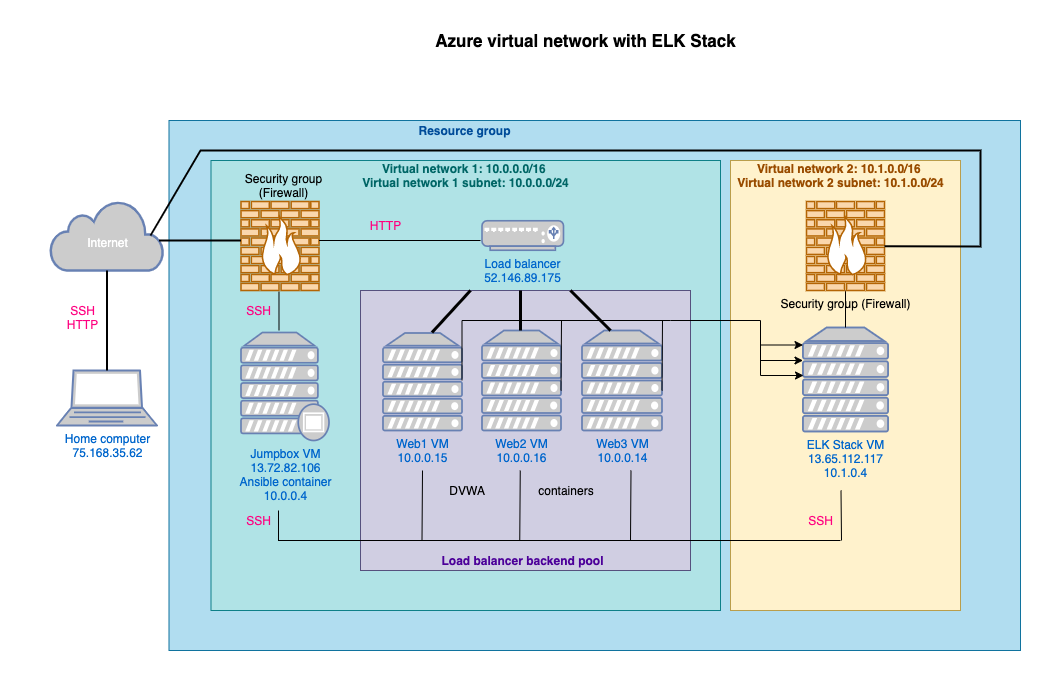

The diagram above was exported from draw.io. Its source (the exported page's mxGraphModel, read from the mxfile embedded in the PNG):
<mxGraphModel dx="837" dy="487" grid="1" gridSize="10" guides="1" tooltips="1" connect="1" arrows="1" fold="1" page="1" pageScale="1" pageWidth="850" pageHeight="1100" math="0" shadow="0">
  <root>
    <mxCell id="0" />
    <mxCell id="1" parent="0" />
    <mxCell id="zQ1mRoNjkwWDEkEM9bIS-34" value="" style="rounded=0;whiteSpace=wrap;html=1;labelBackgroundColor=none;fontColor=#006600;fillColor=none;strokeColor=none;" vertex="1" parent="1">
      <mxGeometry width="1060" height="690" as="geometry" />
    </mxCell>
    <mxCell id="zQ1mRoNjkwWDEkEM9bIS-1" value="" style="rounded=0;whiteSpace=wrap;html=1;fillColor=#b1ddf0;labelBorderColor=#000000;strokeColor=#10739e;" vertex="1" parent="1">
      <mxGeometry x="168.5" y="120" width="851.5" height="530" as="geometry" />
    </mxCell>
    <mxCell id="zQ1mRoNjkwWDEkEM9bIS-2" value="" style="rounded=0;whiteSpace=wrap;html=1;fillColor=#b0e3e6;strokeColor=#0e8088;" vertex="1" parent="1">
      <mxGeometry x="210.5" y="160" width="509.5" height="450" as="geometry" />
    </mxCell>
    <mxCell id="zQ1mRoNjkwWDEkEM9bIS-3" value="" style="rounded=0;whiteSpace=wrap;html=1;fillColor=#d0cee2;strokeColor=#56517e;" vertex="1" parent="1">
      <mxGeometry x="360" y="290" width="330" height="280" as="geometry" />
    </mxCell>
    <mxCell id="zQ1mRoNjkwWDEkEM9bIS-4" value="Home computer&lt;br&gt;75.168.35.62" style="fontColor=#0066CC;verticalAlign=top;verticalLabelPosition=bottom;labelPosition=center;align=center;html=1;outlineConnect=0;fillColor=#CCCCCC;strokeColor=#6881B3;gradientColor=none;gradientDirection=north;strokeWidth=2;shape=mxgraph.networks.laptop;" vertex="1" parent="1">
      <mxGeometry x="56.5" y="370" width="100" height="55" as="geometry" />
    </mxCell>
    <mxCell id="zQ1mRoNjkwWDEkEM9bIS-5" value="Web1 VM&lt;br&gt;10.0.0.15" style="fontColor=#0066CC;verticalAlign=top;verticalLabelPosition=bottom;labelPosition=center;align=center;html=1;outlineConnect=0;fillColor=#CCCCCC;strokeColor=#6881B3;gradientColor=none;gradientDirection=north;strokeWidth=2;shape=mxgraph.networks.server;" vertex="1" parent="1">
      <mxGeometry x="382.5" y="332.5" width="79" height="97.5" as="geometry" />
    </mxCell>
    <mxCell id="zQ1mRoNjkwWDEkEM9bIS-6" value="Jumpbox VM&lt;br&gt;13.72.82.106&lt;br&gt;Ansible container&lt;br&gt;10.0.0.4" style="fontColor=#0066CC;verticalAlign=top;verticalLabelPosition=bottom;labelPosition=center;align=center;html=1;outlineConnect=0;fillColor=#CCCCCC;strokeColor=#6881B3;gradientColor=none;gradientDirection=north;strokeWidth=2;shape=mxgraph.networks.proxy_server;" vertex="1" parent="1">
      <mxGeometry x="240.5" y="332" width="88" height="108" as="geometry" />
    </mxCell>
    <mxCell id="zQ1mRoNjkwWDEkEM9bIS-7" value="Web2 VM&lt;br&gt;10.0.0.16" style="fontColor=#0066CC;verticalAlign=top;verticalLabelPosition=bottom;labelPosition=center;align=center;html=1;outlineConnect=0;fillColor=#CCCCCC;strokeColor=#6881B3;gradientColor=none;gradientDirection=north;strokeWidth=2;shape=mxgraph.networks.server;" vertex="1" parent="1">
      <mxGeometry x="481.5" y="330" width="79" height="100" as="geometry" />
    </mxCell>
    <mxCell id="zQ1mRoNjkwWDEkEM9bIS-8" value="Web3 VM&lt;br&gt;10.0.0.14" style="fontColor=#0066CC;verticalAlign=top;verticalLabelPosition=bottom;labelPosition=center;align=center;html=1;outlineConnect=0;fillColor=#CCCCCC;strokeColor=#6881B3;gradientColor=none;gradientDirection=north;strokeWidth=2;shape=mxgraph.networks.server;" vertex="1" parent="1">
      <mxGeometry x="581.5" y="330" width="80" height="100" as="geometry" />
    </mxCell>
    <mxCell id="zQ1mRoNjkwWDEkEM9bIS-9" value="&lt;br&gt;Internet" style="html=1;outlineConnect=0;fillColor=#CCCCCC;strokeColor=#6881B3;gradientColor=none;gradientDirection=north;strokeWidth=2;shape=mxgraph.networks.cloud;fontColor=#ffffff;" vertex="1" parent="1">
      <mxGeometry x="50" y="200" width="113" height="70" as="geometry" />
    </mxCell>
    <mxCell id="zQ1mRoNjkwWDEkEM9bIS-10" value="&lt;b&gt;&lt;font style=&quot;font-size: 17px&quot;&gt;Azure virtual network with ELK Stack&lt;/font&gt;&lt;/b&gt;" style="text;html=1;align=center;verticalAlign=middle;resizable=0;points=[];autosize=1;strokeColor=none;" vertex="1" parent="1">
      <mxGeometry x="425" y="30" width="320" height="20" as="geometry" />
    </mxCell>
    <mxCell id="zQ1mRoNjkwWDEkEM9bIS-12" value="&lt;b&gt;&lt;font color=&quot;#006666&quot;&gt;Virtual network 1: 10.0.0.0/16&amp;nbsp;&lt;br&gt;Virtual network 1 subnet: 10.0.0.0/24&lt;/font&gt;&lt;/b&gt;" style="text;html=1;align=center;verticalAlign=middle;resizable=0;points=[];autosize=1;strokeColor=none;" vertex="1" parent="1">
      <mxGeometry x="355.25" y="160" width="220" height="30" as="geometry" />
    </mxCell>
    <mxCell id="zQ1mRoNjkwWDEkEM9bIS-13" value="" style="verticalAlign=top;verticalLabelPosition=bottom;labelPosition=center;align=center;html=1;outlineConnect=0;fillColor=#fad7ac;strokeColor=#b46504;gradientDirection=north;strokeWidth=2;shape=mxgraph.networks.firewall;" vertex="1" parent="1">
      <mxGeometry x="240.5" y="201" width="78" height="89" as="geometry" />
    </mxCell>
    <mxCell id="zQ1mRoNjkwWDEkEM9bIS-14" value="Security group&lt;br&gt;(Firewall)" style="text;html=1;align=center;verticalAlign=middle;resizable=0;points=[];autosize=1;strokeColor=none;" vertex="1" parent="1">
      <mxGeometry x="237.5" y="170" width="90" height="30" as="geometry" />
    </mxCell>
    <mxCell id="zQ1mRoNjkwWDEkEM9bIS-15" value="" style="endArrow=none;html=1;entryX=0.5;entryY=1;entryDx=0;entryDy=0;entryPerimeter=0;strokeWidth=2;" edge="1" parent="1" target="zQ1mRoNjkwWDEkEM9bIS-9">
      <mxGeometry width="50" height="50" relative="1" as="geometry">
        <mxPoint x="106.5" y="370" as="sourcePoint" />
        <mxPoint x="156.5" y="320" as="targetPoint" />
      </mxGeometry>
    </mxCell>
    <mxCell id="zQ1mRoNjkwWDEkEM9bIS-16" value="" style="endArrow=none;html=1;strokeWidth=2;" edge="1" parent="1">
      <mxGeometry width="50" height="50" relative="1" as="geometry">
        <mxPoint x="158.5" y="240" as="sourcePoint" />
        <mxPoint x="240.5" y="240" as="targetPoint" />
      </mxGeometry>
    </mxCell>
    <mxCell id="zQ1mRoNjkwWDEkEM9bIS-17" value="" style="endArrow=none;html=1;entryX=0.43;entryY=1;entryDx=0;entryDy=0;entryPerimeter=0;" edge="1" parent="1">
      <mxGeometry width="50" height="50" relative="1" as="geometry">
        <mxPoint x="278.5" y="330" as="sourcePoint" />
        <mxPoint x="278.48" y="291" as="targetPoint" />
      </mxGeometry>
    </mxCell>
    <mxCell id="zQ1mRoNjkwWDEkEM9bIS-24" value="Load balancer&lt;br&gt;52.146.89.175" style="fontColor=#0066CC;verticalAlign=top;verticalLabelPosition=bottom;labelPosition=center;align=center;html=1;outlineConnect=0;fillColor=#CCCCCC;strokeColor=#6881B3;gradientColor=none;gradientDirection=north;strokeWidth=2;shape=mxgraph.networks.load_balancer;" vertex="1" parent="1">
      <mxGeometry x="481.5" y="220.25" width="81.5" height="29.5" as="geometry" />
    </mxCell>
    <mxCell id="zQ1mRoNjkwWDEkEM9bIS-26" value="" style="endArrow=none;html=1;fontStyle=1;strokeWidth=3;" edge="1" parent="1">
      <mxGeometry width="50" height="50" relative="1" as="geometry">
        <mxPoint x="431.5" y="332" as="sourcePoint" />
        <mxPoint x="470" y="290" as="targetPoint" />
      </mxGeometry>
    </mxCell>
    <mxCell id="zQ1mRoNjkwWDEkEM9bIS-27" value="" style="endArrow=none;html=1;strokeWidth=3;" edge="1" parent="1">
      <mxGeometry width="50" height="50" relative="1" as="geometry">
        <mxPoint x="610" y="330" as="sourcePoint" />
        <mxPoint x="570" y="290" as="targetPoint" />
      </mxGeometry>
    </mxCell>
    <mxCell id="zQ1mRoNjkwWDEkEM9bIS-28" value="" style="endArrow=none;html=1;strokeWidth=3;" edge="1" parent="1">
      <mxGeometry width="50" height="50" relative="1" as="geometry">
        <mxPoint x="520" y="330" as="sourcePoint" />
        <mxPoint x="520" y="290" as="targetPoint" />
      </mxGeometry>
    </mxCell>
    <mxCell id="zQ1mRoNjkwWDEkEM9bIS-29" value="&lt;b&gt;&lt;font color=&quot;#4c0099&quot;&gt;Load balancer backend pool&lt;/font&gt;&lt;/b&gt;" style="text;html=1;align=center;verticalAlign=middle;resizable=0;points=[];autosize=1;strokeColor=none;" vertex="1" parent="1">
      <mxGeometry x="432.25" y="550" width="180" height="20" as="geometry" />
    </mxCell>
    <mxCell id="zQ1mRoNjkwWDEkEM9bIS-30" value="" style="endArrow=none;html=1;" edge="1" parent="1">
      <mxGeometry width="50" height="50" relative="1" as="geometry">
        <mxPoint x="318.5" y="240" as="sourcePoint" />
        <mxPoint x="480" y="240" as="targetPoint" />
      </mxGeometry>
    </mxCell>
    <mxCell id="zQ1mRoNjkwWDEkEM9bIS-31" value="SSH&lt;br&gt;HTTP" style="text;html=1;align=center;verticalAlign=middle;resizable=0;points=[];autosize=1;strokeColor=none;fontColor=#FF0080;" vertex="1" parent="1">
      <mxGeometry x="56.5" y="302" width="50" height="30" as="geometry" />
    </mxCell>
    <mxCell id="zQ1mRoNjkwWDEkEM9bIS-32" value="HTTP" style="text;html=1;align=center;verticalAlign=middle;resizable=0;points=[];autosize=1;strokeColor=none;fontColor=#FF0080;" vertex="1" parent="1">
      <mxGeometry x="360" y="215" width="50" height="20" as="geometry" />
    </mxCell>
    <mxCell id="zQ1mRoNjkwWDEkEM9bIS-33" value="SSH" style="text;html=1;align=center;verticalAlign=middle;resizable=0;points=[];autosize=1;strokeColor=none;fontColor=#FF0080;" vertex="1" parent="1">
      <mxGeometry x="237.5" y="300" width="40" height="20" as="geometry" />
    </mxCell>
    <mxCell id="zQ1mRoNjkwWDEkEM9bIS-35" value="&lt;b&gt;&lt;font color=&quot;#004c99&quot;&gt;Resource group&lt;/font&gt;&lt;/b&gt;" style="text;html=1;align=center;verticalAlign=middle;resizable=0;points=[];autosize=1;strokeColor=none;" vertex="1" parent="1">
      <mxGeometry x="409.25" y="120" width="110" height="20" as="geometry" />
    </mxCell>
    <mxCell id="zQ1mRoNjkwWDEkEM9bIS-36" value="" style="rounded=0;whiteSpace=wrap;html=1;fillColor=#fff2cc;strokeColor=#BA9E4B;" vertex="1" parent="1">
      <mxGeometry x="730" y="160" width="230" height="450" as="geometry" />
    </mxCell>
    <mxCell id="zQ1mRoNjkwWDEkEM9bIS-37" value="ELK Stack VM&lt;br&gt;13.65.112.117&lt;br&gt;10.1.0.4" style="fontColor=#0066CC;verticalAlign=top;verticalLabelPosition=bottom;labelPosition=center;align=center;html=1;outlineConnect=0;fillColor=#CCCCCC;strokeColor=#6881B3;gradientColor=none;gradientDirection=north;strokeWidth=2;shape=mxgraph.networks.server;" vertex="1" parent="1">
      <mxGeometry x="802.5" y="327" width="85" height="104" as="geometry" />
    </mxCell>
    <mxCell id="zQ1mRoNjkwWDEkEM9bIS-86" value="" style="edgeStyle=orthogonalEdgeStyle;rounded=0;orthogonalLoop=1;jettySize=auto;html=1;strokeWidth=1;endArrow=none;endFill=0;" edge="1" parent="1" source="zQ1mRoNjkwWDEkEM9bIS-38" target="zQ1mRoNjkwWDEkEM9bIS-37">
      <mxGeometry relative="1" as="geometry" />
    </mxCell>
    <mxCell id="zQ1mRoNjkwWDEkEM9bIS-38" value="Security group (Firewall)" style="verticalAlign=top;verticalLabelPosition=bottom;labelPosition=center;align=center;html=1;outlineConnect=0;fillColor=#fad7ac;strokeColor=#b46504;gradientDirection=north;strokeWidth=2;shape=mxgraph.networks.firewall;" vertex="1" parent="1">
      <mxGeometry x="806" y="201" width="78" height="89" as="geometry" />
    </mxCell>
    <mxCell id="zQ1mRoNjkwWDEkEM9bIS-45" value="" style="endArrow=none;html=1;" edge="1" parent="1">
      <mxGeometry width="50" height="50" relative="1" as="geometry">
        <mxPoint x="277.5" y="540" as="sourcePoint" />
        <mxPoint x="840" y="540" as="targetPoint" />
      </mxGeometry>
    </mxCell>
    <mxCell id="zQ1mRoNjkwWDEkEM9bIS-46" value="" style="endArrow=none;html=1;" edge="1" parent="1">
      <mxGeometry width="50" height="50" relative="1" as="geometry">
        <mxPoint x="278" y="540" as="sourcePoint" />
        <mxPoint x="278" y="510" as="targetPoint" />
      </mxGeometry>
    </mxCell>
    <mxCell id="zQ1mRoNjkwWDEkEM9bIS-47" value="" style="endArrow=none;html=1;" edge="1" parent="1">
      <mxGeometry width="50" height="50" relative="1" as="geometry">
        <mxPoint x="841" y="540" as="sourcePoint" />
        <mxPoint x="840.5" y="490" as="targetPoint" />
      </mxGeometry>
    </mxCell>
    <mxCell id="zQ1mRoNjkwWDEkEM9bIS-48" value="&lt;b&gt;&lt;font color=&quot;#994c00&quot;&gt;Virtual network 2: 10.1.0.0/16&amp;nbsp;&lt;br&gt;Virtual network 2 subnet: 10.1.0.0/24&lt;/font&gt;&lt;/b&gt;" style="text;html=1;align=center;verticalAlign=middle;resizable=0;points=[];autosize=1;strokeColor=none;" vertex="1" parent="1">
      <mxGeometry x="730" y="160" width="220" height="30" as="geometry" />
    </mxCell>
    <mxCell id="zQ1mRoNjkwWDEkEM9bIS-51" value="SSH" style="text;html=1;align=center;verticalAlign=middle;resizable=0;points=[];autosize=1;strokeColor=none;fontColor=#FF0080;" vertex="1" parent="1">
      <mxGeometry x="237.5" y="510" width="40" height="20" as="geometry" />
    </mxCell>
    <mxCell id="zQ1mRoNjkwWDEkEM9bIS-56" value="" style="endArrow=none;html=1;rounded=0;strokeWidth=2;" edge="1" parent="1" target="zQ1mRoNjkwWDEkEM9bIS-38">
      <mxGeometry width="50" height="50" relative="1" as="geometry">
        <mxPoint x="150" y="235" as="sourcePoint" />
        <mxPoint x="200" y="185" as="targetPoint" />
        <Array as="points">
          <mxPoint x="200" y="150" />
          <mxPoint x="980" y="150" />
          <mxPoint x="980" y="246" />
        </Array>
      </mxGeometry>
    </mxCell>
    <mxCell id="zQ1mRoNjkwWDEkEM9bIS-64" value="DVWA&amp;nbsp; &amp;nbsp; &amp;nbsp; &amp;nbsp; &amp;nbsp; &amp;nbsp; &amp;nbsp; &amp;nbsp; containers" style="text;html=1;align=center;verticalAlign=middle;resizable=0;points=[];autosize=1;strokeColor=none;" vertex="1" parent="1">
      <mxGeometry x="441" y="480" width="160" height="20" as="geometry" />
    </mxCell>
    <mxCell id="zQ1mRoNjkwWDEkEM9bIS-65" value="SSH" style="text;html=1;align=center;verticalAlign=middle;resizable=0;points=[];autosize=1;strokeColor=none;fontColor=#FF0080;" vertex="1" parent="1">
      <mxGeometry x="800" y="510" width="40" height="20" as="geometry" />
    </mxCell>
    <mxCell id="zQ1mRoNjkwWDEkEM9bIS-71" value="" style="endArrow=none;html=1;" edge="1" parent="1">
      <mxGeometry width="50" height="50" relative="1" as="geometry">
        <mxPoint x="421.5" y="540" as="sourcePoint" />
        <mxPoint x="422" y="470" as="targetPoint" />
      </mxGeometry>
    </mxCell>
    <mxCell id="zQ1mRoNjkwWDEkEM9bIS-73" value="" style="endArrow=none;html=1;" edge="1" parent="1">
      <mxGeometry width="50" height="50" relative="1" as="geometry">
        <mxPoint x="519.25" y="540" as="sourcePoint" />
        <mxPoint x="519.75" y="470" as="targetPoint" />
      </mxGeometry>
    </mxCell>
    <mxCell id="zQ1mRoNjkwWDEkEM9bIS-74" value="" style="endArrow=none;html=1;" edge="1" parent="1">
      <mxGeometry width="50" height="50" relative="1" as="geometry">
        <mxPoint x="630" y="540" as="sourcePoint" />
        <mxPoint x="630.5" y="470" as="targetPoint" />
      </mxGeometry>
    </mxCell>
    <mxCell id="zQ1mRoNjkwWDEkEM9bIS-77" value="" style="endArrow=none;html=1;strokeWidth=1;" edge="1" parent="1">
      <mxGeometry width="50" height="50" relative="1" as="geometry">
        <mxPoint x="461.5" y="380" as="sourcePoint" />
        <mxPoint x="461.5" y="320" as="targetPoint" />
      </mxGeometry>
    </mxCell>
    <mxCell id="zQ1mRoNjkwWDEkEM9bIS-78" value="" style="endArrow=none;html=1;" edge="1" parent="1">
      <mxGeometry width="50" height="50" relative="1" as="geometry">
        <mxPoint x="560.5" y="390" as="sourcePoint" />
        <mxPoint x="561" y="320" as="targetPoint" />
      </mxGeometry>
    </mxCell>
    <mxCell id="zQ1mRoNjkwWDEkEM9bIS-79" value="" style="endArrow=none;html=1;" edge="1" parent="1">
      <mxGeometry width="50" height="50" relative="1" as="geometry">
        <mxPoint x="661.5" y="390" as="sourcePoint" />
        <mxPoint x="662" y="320" as="targetPoint" />
      </mxGeometry>
    </mxCell>
    <mxCell id="zQ1mRoNjkwWDEkEM9bIS-81" value="" style="endArrow=classic;html=1;strokeWidth=1;rounded=0;" edge="1" parent="1">
      <mxGeometry width="50" height="50" relative="1" as="geometry">
        <mxPoint x="461.5" y="320" as="sourcePoint" />
        <mxPoint x="803" y="375" as="targetPoint" />
        <Array as="points">
          <mxPoint x="670" y="320" />
          <mxPoint x="760" y="320" />
          <mxPoint x="760" y="375" />
        </Array>
      </mxGeometry>
    </mxCell>
    <mxCell id="zQ1mRoNjkwWDEkEM9bIS-84" value="" style="endArrow=classic;html=1;strokeWidth=1;" edge="1" parent="1">
      <mxGeometry width="50" height="50" relative="1" as="geometry">
        <mxPoint x="760" y="360" as="sourcePoint" />
        <mxPoint x="802.5" y="360" as="targetPoint" />
      </mxGeometry>
    </mxCell>
    <mxCell id="zQ1mRoNjkwWDEkEM9bIS-85" value="" style="endArrow=classic;html=1;strokeWidth=1;" edge="1" parent="1">
      <mxGeometry width="50" height="50" relative="1" as="geometry">
        <mxPoint x="760" y="344.5" as="sourcePoint" />
        <mxPoint x="802.5" y="344.5" as="targetPoint" />
      </mxGeometry>
    </mxCell>
  </root>
</mxGraphModel>